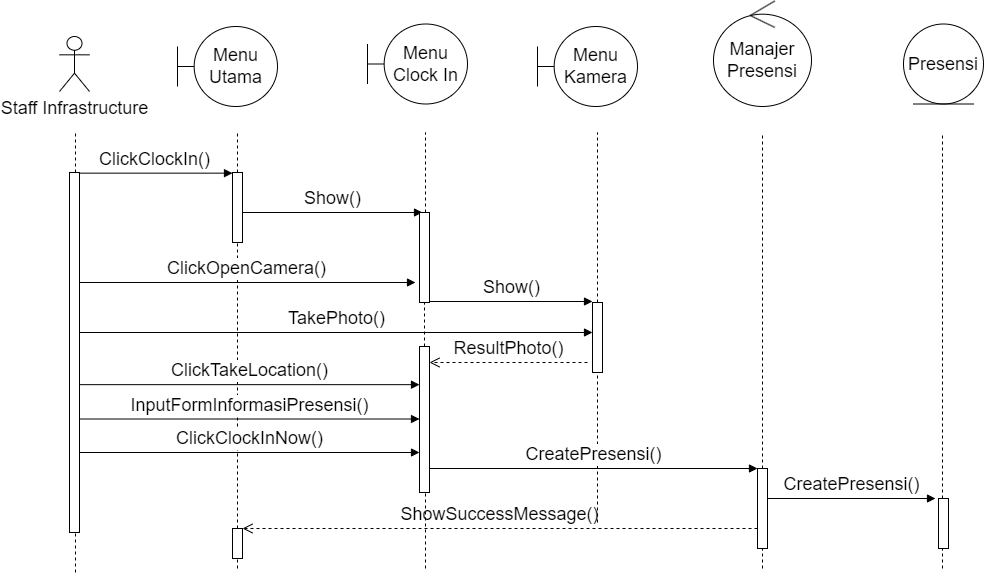

The diagram above was exported from draw.io. Its source (the exported page's mxGraphModel, read from the mxfile embedded in the PNG):
<mxGraphModel dx="1221" dy="759" grid="1" gridSize="10" guides="1" tooltips="1" connect="1" arrows="1" fold="1" page="1" pageScale="1" pageWidth="850" pageHeight="1100" math="0" shadow="0">
  <root>
    <mxCell id="0" />
    <mxCell id="1" parent="0" />
    <mxCell id="yrkoGPqek1J716Wl2nS3-1" value="Staff Infrastructure" style="shape=umlActor;verticalLabelPosition=bottom;verticalAlign=top;html=1;fontSize=18;" parent="1" vertex="1">
      <mxGeometry x="204" y="384" width="30" height="55" as="geometry" />
    </mxCell>
    <mxCell id="yrkoGPqek1J716Wl2nS3-13" value="Menu&lt;div&gt;Utama&lt;/div&gt;" style="shape=umlBoundary;whiteSpace=wrap;html=1;fontSize=18;" parent="1" vertex="1">
      <mxGeometry x="322" y="374" width="100" height="80" as="geometry" />
    </mxCell>
    <mxCell id="yrkoGPqek1J716Wl2nS3-15" value="" style="endArrow=none;dashed=1;html=1;rounded=0;fontSize=18;" parent="1" source="MxzxaEC2KGNx6DmYdDw8-1" edge="1">
      <mxGeometry width="50" height="50" relative="1" as="geometry">
        <mxPoint x="220" y="800" as="sourcePoint" />
        <mxPoint x="220" y="480" as="targetPoint" />
      </mxGeometry>
    </mxCell>
    <mxCell id="yrkoGPqek1J716Wl2nS3-27" value="" style="endArrow=none;dashed=1;html=1;rounded=0;fontSize=18;" parent="1" source="yssGgd5Y6yCZsTFj4qZR-13" edge="1">
      <mxGeometry width="50" height="50" relative="1" as="geometry">
        <mxPoint x="907" y="797.5" as="sourcePoint" />
        <mxPoint x="907" y="480" as="targetPoint" />
      </mxGeometry>
    </mxCell>
    <mxCell id="yrkoGPqek1J716Wl2nS3-34" value="" style="endArrow=none;dashed=1;html=1;rounded=0;fontSize=18;" parent="1" source="yrkoGPqek1J716Wl2nS3-35" edge="1">
      <mxGeometry width="50" height="50" relative="1" as="geometry">
        <mxPoint x="381.76" y="650.9524274553571" as="sourcePoint" />
        <mxPoint x="382" y="480" as="targetPoint" />
      </mxGeometry>
    </mxCell>
    <mxCell id="yrkoGPqek1J716Wl2nS3-36" value="" style="endArrow=none;dashed=1;html=1;rounded=0;fontSize=18;" parent="1" source="yssGgd5Y6yCZsTFj4qZR-23" target="yrkoGPqek1J716Wl2nS3-35" edge="1">
      <mxGeometry width="50" height="50" relative="1" as="geometry">
        <mxPoint x="382" y="800" as="sourcePoint" />
        <mxPoint x="382" y="500" as="targetPoint" />
      </mxGeometry>
    </mxCell>
    <mxCell id="yrkoGPqek1J716Wl2nS3-35" value="" style="html=1;points=[[0,0,0,0,5],[0,1,0,0,-5],[1,0,0,0,5],[1,1,0,0,-5]];perimeter=orthogonalPerimeter;outlineConnect=0;targetShapes=umlLifeline;portConstraint=eastwest;newEdgeStyle={&quot;curved&quot;:0,&quot;rounded&quot;:0};fontSize=18;" parent="1" vertex="1">
      <mxGeometry x="377" y="520" width="10" height="70" as="geometry" />
    </mxCell>
    <mxCell id="yrkoGPqek1J716Wl2nS3-39" value="" style="endArrow=none;dashed=1;html=1;rounded=0;fontSize=18;" parent="1" source="yssGgd5Y6yCZsTFj4qZR-21" edge="1">
      <mxGeometry width="50" height="50" relative="1" as="geometry">
        <mxPoint x="1087" y="797.5" as="sourcePoint" />
        <mxPoint x="1087" y="480" as="targetPoint" />
      </mxGeometry>
    </mxCell>
    <mxCell id="yrkoGPqek1J716Wl2nS3-45" value="Manajer&lt;div style=&quot;font-size: 18px;&quot;&gt;Presensi&lt;/div&gt;" style="ellipse;shape=umlControl;whiteSpace=wrap;html=1;fontSize=18;" parent="1" vertex="1">
      <mxGeometry x="858" y="348.5" width="98" height="105.5" as="geometry" />
    </mxCell>
    <mxCell id="yssGgd5Y6yCZsTFj4qZR-2" value="ClickClockIn()" style="html=1;verticalAlign=bottom;endArrow=block;curved=0;rounded=0;fontSize=18;" parent="1" edge="1">
      <mxGeometry width="80" relative="1" as="geometry">
        <mxPoint x="220" y="520.66" as="sourcePoint" />
        <mxPoint x="377" y="520.6599999999999" as="targetPoint" />
      </mxGeometry>
    </mxCell>
    <mxCell id="yssGgd5Y6yCZsTFj4qZR-3" value="Menu&lt;div style=&quot;font-size: 18px;&quot;&gt;Clock In&lt;/div&gt;" style="shape=umlBoundary;whiteSpace=wrap;html=1;fontSize=18;" parent="1" vertex="1">
      <mxGeometry x="512" y="371.5" width="100" height="80" as="geometry" />
    </mxCell>
    <mxCell id="yssGgd5Y6yCZsTFj4qZR-5" value="" style="endArrow=none;dashed=1;html=1;rounded=0;fontSize=18;" parent="1" source="yssGgd5Y6yCZsTFj4qZR-7" edge="1">
      <mxGeometry width="50" height="50" relative="1" as="geometry">
        <mxPoint x="570" y="860" as="sourcePoint" />
        <mxPoint x="570" y="480" as="targetPoint" />
      </mxGeometry>
    </mxCell>
    <mxCell id="yssGgd5Y6yCZsTFj4qZR-6" value="Show()" style="html=1;verticalAlign=bottom;endArrow=block;curved=0;rounded=0;fontSize=18;" parent="1" edge="1">
      <mxGeometry width="80" relative="1" as="geometry">
        <mxPoint x="387" y="560" as="sourcePoint" />
        <mxPoint x="567" y="560" as="targetPoint" />
      </mxGeometry>
    </mxCell>
    <mxCell id="yssGgd5Y6yCZsTFj4qZR-9" value="ClickOpenCamera()" style="html=1;verticalAlign=bottom;endArrow=block;curved=0;rounded=0;fontSize=18;" parent="1" edge="1">
      <mxGeometry width="80" relative="1" as="geometry">
        <mxPoint x="222" y="630" as="sourcePoint" />
        <mxPoint x="560" y="630" as="targetPoint" />
      </mxGeometry>
    </mxCell>
    <mxCell id="yssGgd5Y6yCZsTFj4qZR-14" value="" style="endArrow=none;dashed=1;html=1;rounded=0;fontSize=18;" parent="1" target="yssGgd5Y6yCZsTFj4qZR-13" edge="1">
      <mxGeometry width="50" height="50" relative="1" as="geometry">
        <mxPoint x="907" y="916" as="sourcePoint" />
        <mxPoint x="906.5799999999999" y="413.5" as="targetPoint" />
      </mxGeometry>
    </mxCell>
    <mxCell id="yssGgd5Y6yCZsTFj4qZR-13" value="" style="html=1;points=[[0,0,0,0,5],[0,1,0,0,-5],[1,0,0,0,5],[1,1,0,0,-5]];perimeter=orthogonalPerimeter;outlineConnect=0;targetShapes=umlLifeline;portConstraint=eastwest;newEdgeStyle={&quot;curved&quot;:0,&quot;rounded&quot;:0};fontSize=18;" parent="1" vertex="1">
      <mxGeometry x="902" y="816" width="10" height="80" as="geometry" />
    </mxCell>
    <mxCell id="yssGgd5Y6yCZsTFj4qZR-17" value="ClickTakeLocation()" style="html=1;verticalAlign=bottom;endArrow=block;curved=0;rounded=0;fontSize=18;" parent="1" target="MXHVCgVF-X974ZEtquO8-8" edge="1">
      <mxGeometry width="80" relative="1" as="geometry">
        <mxPoint x="224" y="732.16" as="sourcePoint" />
        <mxPoint x="764" y="732.16" as="targetPoint" />
      </mxGeometry>
    </mxCell>
    <mxCell id="yssGgd5Y6yCZsTFj4qZR-18" value="ClickClockInNow()" style="html=1;verticalAlign=bottom;endArrow=block;curved=0;rounded=0;fontSize=18;" parent="1" edge="1">
      <mxGeometry width="80" relative="1" as="geometry">
        <mxPoint x="224" y="800" as="sourcePoint" />
        <mxPoint x="563.9999999999995" y="800" as="targetPoint" />
      </mxGeometry>
    </mxCell>
    <mxCell id="yssGgd5Y6yCZsTFj4qZR-22" value="" style="endArrow=none;dashed=1;html=1;rounded=0;fontSize=18;" parent="1" target="yssGgd5Y6yCZsTFj4qZR-21" edge="1">
      <mxGeometry width="50" height="50" relative="1" as="geometry">
        <mxPoint x="1087" y="916" as="sourcePoint" />
        <mxPoint x="1087" y="413.5" as="targetPoint" />
      </mxGeometry>
    </mxCell>
    <mxCell id="yssGgd5Y6yCZsTFj4qZR-21" value="" style="html=1;points=[[0,0,0,0,5],[0,1,0,0,-5],[1,0,0,0,5],[1,1,0,0,-5]];perimeter=orthogonalPerimeter;outlineConnect=0;targetShapes=umlLifeline;portConstraint=eastwest;newEdgeStyle={&quot;curved&quot;:0,&quot;rounded&quot;:0};fontSize=18;" parent="1" vertex="1">
      <mxGeometry x="1083" y="846" width="10" height="50" as="geometry" />
    </mxCell>
    <mxCell id="yssGgd5Y6yCZsTFj4qZR-24" value="" style="endArrow=none;dashed=1;html=1;rounded=0;fontSize=18;" parent="1" target="yssGgd5Y6yCZsTFj4qZR-23" edge="1">
      <mxGeometry width="50" height="50" relative="1" as="geometry">
        <mxPoint x="382" y="916" as="sourcePoint" />
        <mxPoint x="382" y="646" as="targetPoint" />
      </mxGeometry>
    </mxCell>
    <mxCell id="yssGgd5Y6yCZsTFj4qZR-23" value="" style="html=1;points=[[0,0,0,0,5],[0,1,0,0,-5],[1,0,0,0,5],[1,1,0,0,-5]];perimeter=orthogonalPerimeter;outlineConnect=0;targetShapes=umlLifeline;portConstraint=eastwest;newEdgeStyle={&quot;curved&quot;:0,&quot;rounded&quot;:0};fontSize=18;" parent="1" vertex="1">
      <mxGeometry x="377" y="876" width="10" height="30" as="geometry" />
    </mxCell>
    <mxCell id="yssGgd5Y6yCZsTFj4qZR-25" value="ShowSuccessMessage()" style="html=1;verticalAlign=bottom;endArrow=open;dashed=1;endSize=8;curved=0;rounded=0;fontSize=18;" parent="1" target="yssGgd5Y6yCZsTFj4qZR-23" edge="1">
      <mxGeometry relative="1" as="geometry">
        <mxPoint x="902" y="876" as="sourcePoint" />
        <mxPoint x="552" y="876" as="targetPoint" />
      </mxGeometry>
    </mxCell>
    <mxCell id="yssGgd5Y6yCZsTFj4qZR-26" value="CreatePresensi()" style="html=1;verticalAlign=bottom;endArrow=block;curved=0;rounded=0;fontSize=18;" parent="1" edge="1">
      <mxGeometry width="80" relative="1" as="geometry">
        <mxPoint x="912" y="846" as="sourcePoint" />
        <mxPoint x="1080" y="846" as="targetPoint" />
      </mxGeometry>
    </mxCell>
    <mxCell id="yssGgd5Y6yCZsTFj4qZR-27" value="Presensi" style="ellipse;shape=umlEntity;whiteSpace=wrap;html=1;fontSize=18;" parent="1" vertex="1">
      <mxGeometry x="1048" y="371.5" width="80" height="80" as="geometry" />
    </mxCell>
    <mxCell id="MxzxaEC2KGNx6DmYdDw8-2" value="" style="endArrow=none;dashed=1;html=1;rounded=0;fontSize=18;" parent="1" target="MxzxaEC2KGNx6DmYdDw8-1" edge="1">
      <mxGeometry width="50" height="50" relative="1" as="geometry">
        <mxPoint x="220" y="920" as="sourcePoint" />
        <mxPoint x="220" y="380" as="targetPoint" />
      </mxGeometry>
    </mxCell>
    <mxCell id="MxzxaEC2KGNx6DmYdDw8-1" value="" style="html=1;points=[[0,0,0,0,5],[0,1,0,0,-5],[1,0,0,0,5],[1,1,0,0,-5]];perimeter=orthogonalPerimeter;outlineConnect=0;targetShapes=umlLifeline;portConstraint=eastwest;newEdgeStyle={&quot;curved&quot;:0,&quot;rounded&quot;:0};fontSize=18;" parent="1" vertex="1">
      <mxGeometry x="214" y="520" width="10" height="360" as="geometry" />
    </mxCell>
    <mxCell id="MXHVCgVF-X974ZEtquO8-1" value="Menu&lt;div&gt;Kamera&lt;/div&gt;" style="shape=umlBoundary;whiteSpace=wrap;html=1;fontSize=18;" parent="1" vertex="1">
      <mxGeometry x="682" y="374" width="100" height="80" as="geometry" />
    </mxCell>
    <mxCell id="MXHVCgVF-X974ZEtquO8-2" value="" style="endArrow=none;dashed=1;html=1;rounded=0;fontSize=18;" parent="1" source="MXHVCgVF-X974ZEtquO8-4" edge="1">
      <mxGeometry width="50" height="50" relative="1" as="geometry">
        <mxPoint x="742" y="870" as="sourcePoint" />
        <mxPoint x="742" y="480" as="targetPoint" />
      </mxGeometry>
    </mxCell>
    <mxCell id="MXHVCgVF-X974ZEtquO8-5" value="" style="endArrow=none;dashed=1;html=1;rounded=0;fontSize=18;" parent="1" target="MXHVCgVF-X974ZEtquO8-4" edge="1">
      <mxGeometry width="50" height="50" relative="1" as="geometry">
        <mxPoint x="742" y="870" as="sourcePoint" />
        <mxPoint x="741.58" y="380" as="targetPoint" />
      </mxGeometry>
    </mxCell>
    <mxCell id="MXHVCgVF-X974ZEtquO8-4" value="" style="html=1;points=[[0,0,0,0,5],[0,1,0,0,-5],[1,0,0,0,5],[1,1,0,0,-5]];perimeter=orthogonalPerimeter;outlineConnect=0;targetShapes=umlLifeline;portConstraint=eastwest;newEdgeStyle={&quot;curved&quot;:0,&quot;rounded&quot;:0};fontSize=18;" parent="1" vertex="1">
      <mxGeometry x="737" y="650" width="10" height="70" as="geometry" />
    </mxCell>
    <mxCell id="MXHVCgVF-X974ZEtquO8-6" value="Show()" style="html=1;verticalAlign=bottom;endArrow=block;curved=0;rounded=0;fontSize=18;" parent="1" edge="1">
      <mxGeometry width="80" relative="1" as="geometry">
        <mxPoint x="574" y="649" as="sourcePoint" />
        <mxPoint x="737" y="649" as="targetPoint" />
      </mxGeometry>
    </mxCell>
    <mxCell id="MXHVCgVF-X974ZEtquO8-7" value="TakePhoto()" style="html=1;verticalAlign=bottom;endArrow=block;curved=0;rounded=0;fontSize=18;" parent="1" target="MXHVCgVF-X974ZEtquO8-4" edge="1">
      <mxGeometry width="80" relative="1" as="geometry">
        <mxPoint x="224" y="680" as="sourcePoint" />
        <mxPoint x="930" y="680" as="targetPoint" />
      </mxGeometry>
    </mxCell>
    <mxCell id="MXHVCgVF-X974ZEtquO8-9" value="" style="endArrow=none;dashed=1;html=1;rounded=0;fontSize=18;" parent="1" edge="1">
      <mxGeometry width="50" height="50" relative="1" as="geometry">
        <mxPoint x="570" y="916" as="sourcePoint" />
        <mxPoint x="570" y="826" as="targetPoint" />
      </mxGeometry>
    </mxCell>
    <mxCell id="MXHVCgVF-X974ZEtquO8-8" value="" style="html=1;points=[[0,0,0,0,5],[0,1,0,0,-5],[1,0,0,0,5],[1,1,0,0,-5]];perimeter=orthogonalPerimeter;outlineConnect=0;targetShapes=umlLifeline;portConstraint=eastwest;newEdgeStyle={&quot;curved&quot;:0,&quot;rounded&quot;:0};fontSize=18;" parent="1" vertex="1">
      <mxGeometry x="564" y="694" width="10" height="146" as="geometry" />
    </mxCell>
    <mxCell id="MXHVCgVF-X974ZEtquO8-10" value="ResultPhoto()" style="html=1;verticalAlign=bottom;endArrow=open;dashed=1;endSize=8;curved=0;rounded=0;fontSize=18;" parent="1" edge="1">
      <mxGeometry relative="1" as="geometry">
        <mxPoint x="732" y="710" as="sourcePoint" />
        <mxPoint x="574" y="710" as="targetPoint" />
      </mxGeometry>
    </mxCell>
    <mxCell id="yssGgd5Y6yCZsTFj4qZR-19" value="CreatePresensi()" style="html=1;verticalAlign=bottom;endArrow=block;curved=0;rounded=0;fontSize=18;" parent="1" target="yssGgd5Y6yCZsTFj4qZR-13" edge="1">
      <mxGeometry width="80" relative="1" as="geometry">
        <mxPoint x="574" y="816" as="sourcePoint" />
        <mxPoint x="892" y="816" as="targetPoint" />
      </mxGeometry>
    </mxCell>
    <mxCell id="KSzZXH7Uxvozo50e5Iar-1" value="" style="endArrow=none;dashed=1;html=1;rounded=0;fontSize=18;" parent="1" source="MXHVCgVF-X974ZEtquO8-8" target="yssGgd5Y6yCZsTFj4qZR-7" edge="1">
      <mxGeometry width="50" height="50" relative="1" as="geometry">
        <mxPoint x="570" y="694" as="sourcePoint" />
        <mxPoint x="570" y="480" as="targetPoint" />
      </mxGeometry>
    </mxCell>
    <mxCell id="yssGgd5Y6yCZsTFj4qZR-7" value="" style="html=1;points=[[0,0,0,0,5],[0,1,0,0,-5],[1,0,0,0,5],[1,1,0,0,-5]];perimeter=orthogonalPerimeter;outlineConnect=0;targetShapes=umlLifeline;portConstraint=eastwest;newEdgeStyle={&quot;curved&quot;:0,&quot;rounded&quot;:0};fontSize=18;" parent="1" vertex="1">
      <mxGeometry x="564" y="560" width="10" height="90" as="geometry" />
    </mxCell>
    <mxCell id="arMtKK_UECSLti2kPhNx-1" value="InputFormInformasiPresensi()" style="html=1;verticalAlign=bottom;endArrow=block;curved=0;rounded=0;fontSize=18;" edge="1" parent="1">
      <mxGeometry width="80" relative="1" as="geometry">
        <mxPoint x="224" y="766.5" as="sourcePoint" />
        <mxPoint x="563.9999999999995" y="766.5" as="targetPoint" />
      </mxGeometry>
    </mxCell>
  </root>
</mxGraphModel>